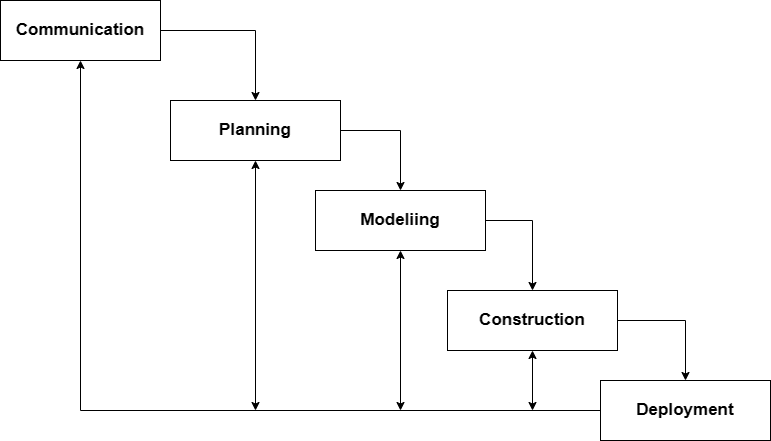

The diagram above was exported from draw.io. Its source (the exported page's mxGraphModel, read from the mxfile embedded in the PNG):
<mxGraphModel dx="2064" dy="1066" grid="1" gridSize="10" guides="1" tooltips="1" connect="1" arrows="1" fold="1" page="1" pageScale="1" pageWidth="850" pageHeight="1100" math="0" shadow="0">
  <root>
    <mxCell id="0" />
    <mxCell id="1" parent="0" />
    <mxCell id="9iyN1CqYG-N_ZSOSoLab-5" style="edgeStyle=orthogonalEdgeStyle;rounded=0;orthogonalLoop=1;jettySize=auto;html=1;exitX=1;exitY=0.5;exitDx=0;exitDy=0;fontSize=17;entryX=0.5;entryY=0;entryDx=0;entryDy=0;" edge="1" parent="1" source="9iyN1CqYG-N_ZSOSoLab-3" target="9iyN1CqYG-N_ZSOSoLab-4">
      <mxGeometry relative="1" as="geometry">
        <mxPoint x="375" y="670" as="targetPoint" />
      </mxGeometry>
    </mxCell>
    <mxCell id="9iyN1CqYG-N_ZSOSoLab-3" value="&lt;b&gt;&lt;font style=&quot;font-size: 17px;&quot;&gt;Communication&lt;/font&gt;&lt;/b&gt;" style="rounded=0;whiteSpace=wrap;html=1;" vertex="1" parent="1">
      <mxGeometry x="110" y="590" width="160" height="60" as="geometry" />
    </mxCell>
    <mxCell id="9iyN1CqYG-N_ZSOSoLab-7" style="edgeStyle=orthogonalEdgeStyle;rounded=0;orthogonalLoop=1;jettySize=auto;html=1;exitX=1;exitY=0.5;exitDx=0;exitDy=0;entryX=0.5;entryY=0;entryDx=0;entryDy=0;fontSize=17;" edge="1" parent="1" source="9iyN1CqYG-N_ZSOSoLab-4" target="9iyN1CqYG-N_ZSOSoLab-6">
      <mxGeometry relative="1" as="geometry" />
    </mxCell>
    <mxCell id="9iyN1CqYG-N_ZSOSoLab-4" value="&lt;b&gt;&lt;font style=&quot;font-size: 17px;&quot;&gt;Planning&lt;/font&gt;&lt;/b&gt;" style="rounded=0;whiteSpace=wrap;html=1;" vertex="1" parent="1">
      <mxGeometry x="280" y="690" width="170" height="60" as="geometry" />
    </mxCell>
    <mxCell id="9iyN1CqYG-N_ZSOSoLab-9" style="edgeStyle=orthogonalEdgeStyle;rounded=0;orthogonalLoop=1;jettySize=auto;html=1;exitX=1;exitY=0.5;exitDx=0;exitDy=0;entryX=0.5;entryY=0;entryDx=0;entryDy=0;fontSize=17;" edge="1" parent="1" source="9iyN1CqYG-N_ZSOSoLab-6" target="9iyN1CqYG-N_ZSOSoLab-8">
      <mxGeometry relative="1" as="geometry" />
    </mxCell>
    <mxCell id="9iyN1CqYG-N_ZSOSoLab-6" value="&lt;b&gt;&lt;font style=&quot;font-size: 17px;&quot;&gt;Modeliing&lt;/font&gt;&lt;/b&gt;" style="rounded=0;whiteSpace=wrap;html=1;" vertex="1" parent="1">
      <mxGeometry x="425" y="780" width="170" height="60" as="geometry" />
    </mxCell>
    <mxCell id="9iyN1CqYG-N_ZSOSoLab-12" style="edgeStyle=orthogonalEdgeStyle;rounded=0;orthogonalLoop=1;jettySize=auto;html=1;exitX=1;exitY=0.5;exitDx=0;exitDy=0;entryX=0.5;entryY=0;entryDx=0;entryDy=0;fontSize=17;" edge="1" parent="1" source="9iyN1CqYG-N_ZSOSoLab-8" target="9iyN1CqYG-N_ZSOSoLab-10">
      <mxGeometry relative="1" as="geometry" />
    </mxCell>
    <mxCell id="9iyN1CqYG-N_ZSOSoLab-8" value="&lt;b&gt;&lt;font style=&quot;font-size: 17px;&quot;&gt;Construction&lt;/font&gt;&lt;/b&gt;" style="rounded=0;whiteSpace=wrap;html=1;" vertex="1" parent="1">
      <mxGeometry x="557" y="880" width="170" height="60" as="geometry" />
    </mxCell>
    <mxCell id="9iyN1CqYG-N_ZSOSoLab-14" style="edgeStyle=orthogonalEdgeStyle;rounded=0;orthogonalLoop=1;jettySize=auto;html=1;exitX=0;exitY=0.5;exitDx=0;exitDy=0;entryX=0.5;entryY=1;entryDx=0;entryDy=0;fontSize=17;" edge="1" parent="1" source="9iyN1CqYG-N_ZSOSoLab-10" target="9iyN1CqYG-N_ZSOSoLab-3">
      <mxGeometry relative="1" as="geometry" />
    </mxCell>
    <mxCell id="9iyN1CqYG-N_ZSOSoLab-10" value="&lt;b&gt;&lt;font style=&quot;font-size: 17px;&quot;&gt;Deployment&lt;/font&gt;&lt;/b&gt;" style="rounded=0;whiteSpace=wrap;html=1;" vertex="1" parent="1">
      <mxGeometry x="710" y="970" width="170" height="60" as="geometry" />
    </mxCell>
    <mxCell id="9iyN1CqYG-N_ZSOSoLab-17" value="" style="endArrow=classic;startArrow=classic;html=1;rounded=0;fontSize=17;entryX=0.5;entryY=1;entryDx=0;entryDy=0;" edge="1" parent="1" target="9iyN1CqYG-N_ZSOSoLab-8">
      <mxGeometry width="50" height="50" relative="1" as="geometry">
        <mxPoint x="642" y="1000" as="sourcePoint" />
        <mxPoint x="650" y="940" as="targetPoint" />
      </mxGeometry>
    </mxCell>
    <mxCell id="9iyN1CqYG-N_ZSOSoLab-18" value="" style="endArrow=classic;startArrow=classic;html=1;rounded=0;fontSize=17;entryX=0.5;entryY=1;entryDx=0;entryDy=0;" edge="1" parent="1" target="9iyN1CqYG-N_ZSOSoLab-6">
      <mxGeometry width="50" height="50" relative="1" as="geometry">
        <mxPoint x="510" y="1000" as="sourcePoint" />
        <mxPoint x="652" y="950" as="targetPoint" />
      </mxGeometry>
    </mxCell>
    <mxCell id="9iyN1CqYG-N_ZSOSoLab-19" value="" style="endArrow=classic;startArrow=classic;html=1;rounded=0;fontSize=17;entryX=0.5;entryY=1;entryDx=0;entryDy=0;" edge="1" parent="1" target="9iyN1CqYG-N_ZSOSoLab-4">
      <mxGeometry width="50" height="50" relative="1" as="geometry">
        <mxPoint x="365" y="1000" as="sourcePoint" />
        <mxPoint x="662" y="960" as="targetPoint" />
      </mxGeometry>
    </mxCell>
  </root>
</mxGraphModel>